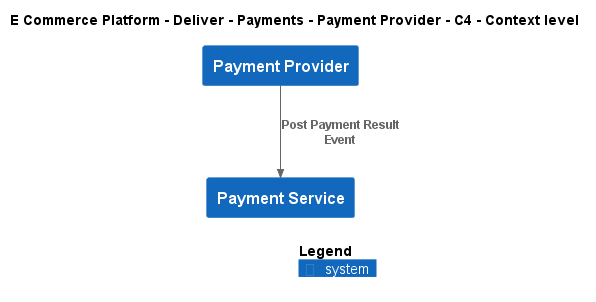

The diagram above was rendered by PlantUML. Its source (embedded in the PNG):
@startuml
!include ..\..\..\..\..\.c4s\C4_Context.puml

AddElementTag("c4interflow:lifecycle:new", $bgColor=green, $fontColor=#ffffff, $borderColor=green, $shadowing="False")
AddElementTag("c4interflow:lifecycle:changed", $bgColor=orange, $fontColor=#ffffff, $borderColor=orange, $shadowing="False")
AddElementTag("c4interflow:lifecycle:removed", $bgColor=red, $fontColor=#ffffff, $borderColor=red, $shadowing="False")

AddRelTag("c4interflow:lifecycle:new", $textColor=green, $lineColor=green)
AddRelTag("c4interflow:lifecycle:changed", $textColor=orange, $lineColor=orange)
AddRelTag("c4interflow:lifecycle:removed", $textColor=red, $lineColor=red)

SHOW_PERSON_PORTRAIT()
LAYOUT_TOP_DOWN()

skinparam linetype polyline

title E Commerce Platform - Deliver - Payments - Payment Provider - C4 - Context level

System(ECommercePlatform.Deliver.Payments.SoftwareSystems.PaymentProvider, "Payment Provider", "")
System(ECommercePlatform.Deliver.Payments.SoftwareSystems.PaymentService, "Payment Service", "")

Rel(ECommercePlatform.Deliver.Payments.SoftwareSystems.PaymentProvider, ECommercePlatform.Deliver.Payments.SoftwareSystems.PaymentService, "Post Payment Result Event")


SHOW_LEGEND()
@enduml